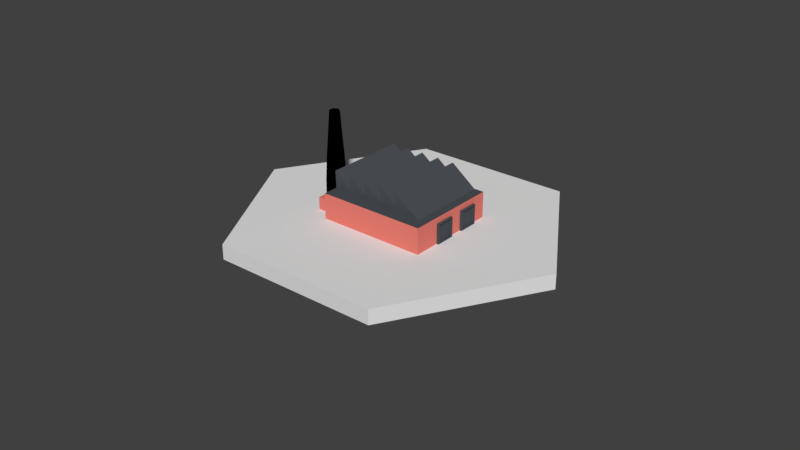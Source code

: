 # Source: factory0.blend  (saved by Blender 2.79.0; exported with 4.5.12 LTS)
import bpy
from mathutils import Matrix  # noqa: F401  (used for matrix-valued properties, if any)

bpy.ops.wm.read_factory_settings(use_empty=True)
scene = bpy.context.scene
scene.name = 'Scene'

# ---- collections
col_collection_1 = bpy.data.collections.new('Collection 1'); scene.collection.children.link(col_collection_1)

# ---- materials (node trees are filled in below, after node groups)
mat_material_093 = bpy.data.materials.new('Material.093')
mat_material_093.alpha_threshold = 0.0
mat_material_093.use_transparent_shadow = False
mat_material_093.diffuse_color = (0.07387, 0.08106, 0.09084, 1.0)
mat_material_093.specular_color = (0.07387, 0.08106, 0.09084)
mat_material_093.roughness = 0.5
mat_material_092 = bpy.data.materials.new('Material.092')
mat_material_092.alpha_threshold = 0.0
mat_material_092.use_transparent_shadow = False
mat_material_092.diffuse_color = (0.0, 0.0, 0.0, 1.0)
mat_material_092.specular_color = (0.0, 0.0, 0.0)
mat_material_092.roughness = 0.5
mat_material_094 = bpy.data.materials.new('Material.094')
mat_material_094.alpha_threshold = 0.0
mat_material_094.use_transparent_shadow = False
mat_material_094.diffuse_color = (0.1169, 0.04898, 0.8, 1.0)
mat_material_094.specular_color = (0.1169, 0.04898, 0.8)
mat_material_094.roughness = 0.5
mat_material_095 = bpy.data.materials.new('Material.095')
mat_material_095.alpha_threshold = 0.0
mat_material_095.use_transparent_shadow = False
mat_material_095.diffuse_color = (0.8, 0.2057, 0.1663, 1.0)
mat_material_095.specular_color = (0.8, 0.2057, 0.1663)
mat_material_095.roughness = 0.5

# ---- material node trees

# ---- world
world_world = bpy.data.worlds.new('World'); scene.world = world_world
world_world.color = (0.05088, 0.05088, 0.05088)
world_world.use_sun_shadow = False
world_world.sun_shadow_jitter_overblur = 0.0
world_world.cycles.sampling_method = 'MANUAL'

# ---- meshes
me_cube_003 = bpy.data.meshes.new('Cube.003')
me_cube_003.from_pydata([(-1.015, -1.015, -1.015), (-1.015, -1.015, 1.015), (-1.015, 1.015, -1.015), (-1.015, 1.015, 1.015), (0.917, 1.015, -1.015), (1.015, 0.917, -0.917), (1.015, 0.917, 0.917), (0.917, 1.015, 1.015), (1.015, -0.917, -0.917), (0.917, -1.015, -1.015), (0.917, -1.015, 1.015), (1.015, -0.917, 0.917), (1.015, 0.917, -0.917), (0.917, 1.015, -1.015), (1.015, 0.917, 0.917), (0.917, 1.015, 1.015), (1.015, -0.917, -0.917), (0.917, -1.015, -1.015), (0.917, -1.015, 1.015), (1.015, -0.917, 0.917), (-0.6045, 0.917, 0.917), (-0.6045, 0.917, -0.917), (-0.6045, -0.917, -0.917), (-0.6045, -0.917, 0.917)], [], [(0, 1, 3, 2), (6, 5, 4, 7), (9, 10, 1, 0), (15, 3, 1, 10), (8, 12, 21, 22), (2, 3, 15, 13), (11, 14, 6, 19), (8, 11, 19, 16), (12, 8, 16, 5), (10, 9, 17, 18), (2, 13, 9, 0), (17, 4, 5, 16), (7, 18, 19, 6), (18, 17, 16, 19), (15, 10, 18, 7), (9, 13, 4, 17), (13, 15, 7, 4), (14, 12, 5, 6), (21, 20, 23, 22), (11, 8, 22, 23), (14, 11, 23, 20), (12, 14, 20, 21)])
me_cube_003.polygons.foreach_set('use_smooth', [True] * 22)
_k = set([(0, 1), (0, 2), (0, 9), (1, 3), (1, 10), (2, 3), (2, 13), (3, 15), (4, 5), (4, 7), (4, 17), (5, 6), (5, 16), (6, 7), (6, 19), (7, 18), (8, 11), (8, 22), (9, 10), (9, 13), (11, 14), (11, 23), (12, 14), (12, 21), (13, 15), (14, 20), (16, 17), (16, 19), (17, 18), (18, 19), (20, 21), (20, 23), (21, 22), (22, 23)])
me_cube_003.attributes.new('sharp_edge', 'BOOLEAN', 'EDGE').data.foreach_set('value', [ (min(e.vertices), max(e.vertices)) in _k for e in me_cube_003.edges])
_uv = me_cube_003.uv_layers.new(name='UVMap')
_uv.uv.foreach_set('vector', [0.375, 0.0, 0.625, 0.0, 0.625, 0.25, 0.375, 0.25, 0.6129, 0.5121, 0.3871, 0.5121, 0.375, 0.4879, 0.625, 0.4879, 0.375, 0.7621, 0.625, 0.7621, 0.625, 1.0, 0.375, 1.0, 0.6371, 0.5, 0.875, 0.5, 0.875, 0.75, 0.6371, 0.75, 0.3871, 0.7379, 0.3871, 0.5121, 0.3871, 0.5121, 0.3871, 0.7379, 0.375, 0.25, 0.625, 0.25, 0.625, 0.4879, 0.375, 0.4879, 0.6129, 0.7379, 0.6129, 0.5121, 0.6129, 0.5121, 0.6129, 0.7379, 0.3871, 0.7379, 0.6129, 0.7379, 0.6129, 0.7379, 0.3871, 0.7379, 0.3871, 0.5121, 0.3871, 0.7379, 0.3871, 0.7379, 0.3871, 0.5121, 0.625, 0.7621, 0.375, 0.7621, 0.375, 0.7621, 0.625, 0.7621, 0.125, 0.5, 0.3629, 0.5, 0.3629, 0.75, 0.125, 0.75, 0.3629, 0.75, 0.3629, 0.5, 0.3871, 0.5121, 0.3871, 0.7379, 0.6371, 0.5, 0.6371, 0.75, 0.6129, 0.7379, 0.6129, 0.5121, 0.625, 0.7621, 0.375, 0.7621, 0.3871, 0.7379, 0.6129, 0.7379, 0.6371, 0.5, 0.6371, 0.75, 0.6371, 0.75, 0.6371, 0.5, 0.3629, 0.75, 0.3629, 0.5, 0.3629, 0.5, 0.3629, 0.75, 0.375, 0.4879, 0.625, 0.4879, 0.625, 0.4879, 0.375, 0.4879, 0.6129, 0.5121, 0.3871, 0.5121, 0.3871, 0.5121, 0.6129, 0.5121, 0.3871, 0.5121, 0.6129, 0.5121, 0.6129, 0.7379, 0.3871, 0.7379, 0.6129, 0.7379, 0.3871, 0.7379, 0.3871, 0.7379, 0.6129, 0.7379, 0.6129, 0.5121, 0.6129, 0.7379, 0.6129, 0.7379, 0.6129, 0.5121, 0.3871, 0.5121, 0.6129, 0.5121, 0.6129, 0.5121, 0.3871, 0.5121])
me_cube_003.materials.append(mat_material_093)
me_cube_003.use_remesh_preserve_volume = False
me_cube_003.use_remesh_preserve_attributes = False
me_cube_003.use_mirror_vertex_groups = False
me_cube_003.update()
me_cube_003.normals_split_custom_set([tuple(v) for v in zip(*[iter([-1.0, 0.0, 0.0, -1.0, 0.0, 0.0, -1.0, 0.0, 0.0, -1.0, 0.0, 0.0, 0.7071, 0.7071, 0.0, 0.7071, 0.7071, 0.0, 0.7071, 0.7071, 0.0, 0.7071, 0.7071, 0.0, 0.0, -1.0, 0.0, 0.0, -1.0, 0.0, 0.0, -1.0, 0.0, 0.0, -1.0, 0.0, 0.0, 0.0, 0.0, 0.0, 0.0, 1.0, 0.0, 0.0, 1.0, 0.0, 0.0, 0.0, 0.0, 0.0, 0.0, 0.0, 0.0, 0.0, 0.0, 0.0, 1.0, 0.0, 0.0, 1.0, 0.0, 1.0, 0.0, 0.0, 1.0, 0.0, 0.0, 1.0, 0.0, 0.0, 1.0, 0.0, 0.0, 0.0, 0.0, 0.0, 0.0, 0.0, 0.0, 0.0, 0.0, 0.0, 0.0, 0.0, 0.0, 0.0, 0.0, 0.0, 0.0, 0.0, 0.0, 0.0, 0.0, 0.0, 0.0, 0.0, 0.0, 0.0, 0.0, 0.0, 0.0, 0.0, 0.0, 0.0, 0.0, 0.0, 0.0, 0.0, 0.0, 0.0, 0.0, 0.0, 0.0, 0.0, 0.0, 0.0, 0.0, 0.0, 0.0, 0.0, 0.0, 0.0, -1.0, 0.0, 0.0, -1.0, 0.0, 0.0, -1.0, 0.0, 0.0, -1.0, 0.7071, 0.0, -0.7071, 0.7071, 0.0, -0.7071, 0.7071, 0.0, -0.7071, 0.7071, 0.0, -0.7071, 0.7071, 0.0, 0.7071, 0.7071, 0.0, 0.7071, 0.7071, 0.0, 0.7071, 0.7071, 0.0, 0.7071, 0.7071, -0.7071, 0.0, 0.7071, -0.7071, 0.0, 0.7071, -0.7071, 0.0, 0.7071, -0.7071, 0.0, 0.0, 0.0, 0.0, 0.0, 0.0, 0.0, 0.0, 0.0, 0.0, 0.0, 0.0, 0.0, 0.0, 0.0, 0.0, 0.0, 0.0, 0.0, 0.0, 0.0, 0.0, 0.0, 0.0, 0.0, 0.0, 0.0, 0.0, 0.0, 0.0, 0.0, 0.0, 0.0, 0.0, 0.0, 0.0, 0.0, 0.0, 0.0, 0.0, 0.0, 0.0, 0.0, 0.0, 0.0, 0.0, 0.0, 0.0, 0.0, 1.0, 0.0, 0.0, 1.0, 0.0, 0.0, 1.0, 0.0, 0.0, 1.0, 0.0, 0.0, 0.0, 1.0, 0.0, 0.0, 1.0, 0.0, 0.0, 1.0, 0.0, 0.0, 1.0, 0.0, 0.0, 0.0, -1.0, 0.0, 0.0, -1.0, 0.0, 0.0, -1.0, 0.0, 0.0, -1.0, 0.0, -1.0, 0.0, 0.0, -1.0, 0.0, 0.0, -1.0, 0.0, 0.0, -1.0, 0.0])] * 3)])
me_cube_002 = bpy.data.meshes.new('Cube.002')
me_cube_002.from_pydata([(-1.015, -1.015, -1.015), (-1.015, -1.015, 1.015), (-1.015, 1.015, -1.015), (-1.015, 1.015, 1.015), (0.917, 1.015, -1.015), (1.015, 0.917, -0.917), (1.015, 0.917, 0.917), (0.917, 1.015, 1.015), (1.015, -0.917, -0.917), (0.917, -1.015, -1.015), (0.917, -1.015, 1.015), (1.015, -0.917, 0.917), (1.015, 0.917, -0.917), (0.917, 1.015, -1.015), (1.015, 0.917, 0.917), (0.917, 1.015, 1.015), (1.015, -0.917, -0.917), (0.917, -1.015, -1.015), (0.917, -1.015, 1.015), (1.015, -0.917, 0.917), (-0.6045, 0.917, 0.917), (-0.6045, 0.917, -0.917), (-0.6045, -0.917, -0.917), (-0.6045, -0.917, 0.917)], [], [(0, 1, 3, 2), (6, 5, 4, 7), (9, 10, 1, 0), (15, 3, 1, 10), (14, 11, 23, 20), (2, 3, 15, 13), (13, 15, 7, 4), (9, 13, 4, 17), (15, 10, 18, 7), (11, 14, 6, 19), (2, 13, 9, 0), (17, 4, 5, 16), (7, 18, 19, 6), (18, 17, 16, 19), (14, 12, 5, 6), (10, 9, 17, 18), (12, 8, 16, 5), (8, 11, 19, 16), (21, 20, 23, 22), (12, 14, 20, 21), (8, 12, 21, 22), (11, 8, 22, 23)])
me_cube_002.polygons.foreach_set('use_smooth', [True] * 22)
_k = set([(0, 1), (0, 2), (0, 9), (1, 3), (1, 10), (2, 3), (2, 13), (3, 15), (4, 5), (4, 7), (4, 17), (5, 6), (5, 16), (6, 7), (6, 19), (7, 18), (8, 11), (8, 22), (9, 10), (9, 13), (11, 14), (11, 23), (12, 14), (12, 21), (13, 15), (14, 20), (16, 17), (16, 19), (17, 18), (18, 19), (20, 21), (20, 23), (21, 22), (22, 23)])
me_cube_002.attributes.new('sharp_edge', 'BOOLEAN', 'EDGE').data.foreach_set('value', [ (min(e.vertices), max(e.vertices)) in _k for e in me_cube_002.edges])
_uv = me_cube_002.uv_layers.new(name='UVMap')
_uv.uv.foreach_set('vector', [0.375, 0.0, 0.625, 0.0, 0.625, 0.25, 0.375, 0.25, 0.6129, 0.5121, 0.3871, 0.5121, 0.375, 0.4879, 0.625, 0.4879, 0.375, 0.7621, 0.625, 0.7621, 0.625, 1.0, 0.375, 1.0, 0.6371, 0.5, 0.875, 0.5, 0.875, 0.75, 0.6371, 0.75, 0.6129, 0.5121, 0.6129, 0.7379, 0.6129, 0.7379, 0.6129, 0.5121, 0.375, 0.25, 0.625, 0.25, 0.625, 0.4879, 0.375, 0.4879, 0.375, 0.4879, 0.625, 0.4879, 0.625, 0.4879, 0.375, 0.4879, 0.3629, 0.75, 0.3629, 0.5, 0.3629, 0.5, 0.3629, 0.75, 0.6371, 0.5, 0.6371, 0.75, 0.6371, 0.75, 0.6371, 0.5, 0.6129, 0.7379, 0.6129, 0.5121, 0.6129, 0.5121, 0.6129, 0.7379, 0.125, 0.5, 0.3629, 0.5, 0.3629, 0.75, 0.125, 0.75, 0.3629, 0.75, 0.3629, 0.5, 0.3871, 0.5121, 0.3871, 0.7379, 0.6371, 0.5, 0.6371, 0.75, 0.6129, 0.7379, 0.6129, 0.5121, 0.625, 0.7621, 0.375, 0.7621, 0.3871, 0.7379, 0.6129, 0.7379, 0.6129, 0.5121, 0.3871, 0.5121, 0.3871, 0.5121, 0.6129, 0.5121, 0.625, 0.7621, 0.375, 0.7621, 0.375, 0.7621, 0.625, 0.7621, 0.3871, 0.5121, 0.3871, 0.7379, 0.3871, 0.7379, 0.3871, 0.5121, 0.3871, 0.7379, 0.6129, 0.7379, 0.6129, 0.7379, 0.3871, 0.7379, 0.3871, 0.5121, 0.6129, 0.5121, 0.6129, 0.7379, 0.3871, 0.7379, 0.3871, 0.5121, 0.6129, 0.5121, 0.6129, 0.5121, 0.3871, 0.5121, 0.3871, 0.7379, 0.3871, 0.5121, 0.3871, 0.5121, 0.3871, 0.7379, 0.6129, 0.7379, 0.3871, 0.7379, 0.3871, 0.7379, 0.6129, 0.7379])
me_cube_002.materials.append(mat_material_093)
me_cube_002.use_remesh_preserve_volume = False
me_cube_002.use_remesh_preserve_attributes = False
me_cube_002.use_mirror_vertex_groups = False
me_cube_002.update()
me_cube_002.normals_split_custom_set([tuple(v) for v in zip(*[iter([-1.0, 0.0, 0.0, -1.0, 0.0, 0.0, -1.0, 0.0, 0.0, -1.0, 0.0, 0.0, 0.7071, 0.7071, 0.0, 0.7071, 0.7071, 0.0, 0.7071, 0.7071, 0.0, 0.7071, 0.7071, 0.0, 0.0, -1.0, 0.0, 0.0, -1.0, 0.0, 0.0, -1.0, 0.0, 0.0, -1.0, 0.0, 0.0, 0.0, 0.0, 0.0, 0.0, 1.0, 0.0, 0.0, 1.0, 0.0, 0.0, 0.0, 0.0, 0.0, -1.0, 0.0, 0.0, -1.0, 0.0, 0.0, -1.0, 0.0, 0.0, -1.0, 0.0, 1.0, 0.0, 0.0, 1.0, 0.0, 0.0, 1.0, 0.0, 0.0, 1.0, 0.0, 0.0, 0.0, 0.0, 0.0, 0.0, 0.0, 0.0, 0.0, 0.0, 0.0, 0.0, 0.0, 0.0, 0.0, 0.0, 0.0, 0.0, 0.0, 0.0, 0.0, 0.0, 0.0, 0.0, 0.0, 0.0, 0.0, 0.0, 0.0, 0.0, 0.0, 0.0, 0.0, 0.0, 0.0, 0.0, 0.0, 0.0, 0.0, 0.0, 0.0, 0.0, 0.0, 0.0, 0.0, 0.0, 0.0, 0.0, 0.0, 0.0, 0.0, -1.0, 0.0, 0.0, -1.0, 0.0, 0.0, -1.0, 0.0, 0.0, -1.0, 0.7071, 0.0, -0.7071, 0.7071, 0.0, -0.7071, 0.7071, 0.0, -0.7071, 0.7071, 0.0, -0.7071, 0.7071, 0.0, 0.7071, 0.7071, 0.0, 0.7071, 0.7071, 0.0, 0.7071, 0.7071, 0.0, 0.7071, 0.7071, -0.7071, 0.0, 0.7071, -0.7071, 0.0, 0.7071, -0.7071, 0.0, 0.7071, -0.7071, 0.0, 0.0, 0.0, 0.0, 0.0, 0.0, 0.0, 0.0, 0.0, 0.0, 0.0, 0.0, 0.0, 0.0, 0.0, 0.0, 0.0, 0.0, 0.0, 0.0, 0.0, 0.0, 0.0, 0.0, 0.0, 0.0, 0.0, 0.0, 0.0, 0.0, 0.0, 0.0, 0.0, 0.0, 0.0, 0.0, 0.0, 0.0, 0.0, 0.0, 0.0, 0.0, 0.0, 0.0, 0.0, 0.0, 0.0, 0.0, 0.0, 1.0, 0.0, 0.0, 1.0, 0.0, 0.0, 1.0, 0.0, 0.0, 1.0, 0.0, 0.0, 0.0, -1.0, 0.0, 0.0, -1.0, 0.0, 0.0, -1.0, 0.0, 0.0, -1.0, 0.0, 0.0, 0.0, 0.0, 0.0, 0.0, 0.0, 0.0, 0.0, 1.0, 0.0, 0.0, 1.0, 0.0, 1.0, 0.0, 0.0, 1.0, 0.0, 0.0, 1.0, 0.0, 0.0, 1.0, 0.0])] * 3)])
me_cylinder_046 = bpy.data.meshes.new('Cylinder.046')
me_cylinder_046.from_pydata([(0.0, 1.0, -1.0), (0.0, 1.0, 1.0), (0.7493, -0.5, -0.8833), (0.8038, -0.3922, -1.0), (0.7493, -0.5, 0.8833), (0.8038, -0.3922, 1.0), (-0.7493, -0.5, -0.8833), (-0.8038, -0.3922, -1.0), (-0.8038, -0.3922, 1.0), (-0.7493, -0.5, 0.8833)], [], [(2, 4, 9, 6), (5, 1, 8), (7, 8, 1, 0), (0, 1, 5, 3), (4, 2, 3, 5), (2, 6, 7, 3), (9, 4, 5, 8), (8, 7, 6, 9), (0, 3, 7)])
me_cylinder_046.polygons.foreach_set('use_smooth', [True] * 9)
_k = set([(0, 1), (0, 3), (0, 7), (1, 5), (1, 8), (2, 3), (2, 4), (2, 6), (3, 5), (3, 7), (4, 5), (4, 9), (5, 8), (6, 7), (6, 9), (7, 8), (8, 9)])
me_cylinder_046.attributes.new('sharp_edge', 'BOOLEAN', 'EDGE').data.foreach_set('value', [ (min(e.vertices), max(e.vertices)) in _k for e in me_cylinder_046.edges])
_uv = me_cylinder_046.uv_layers.new(name='UVMap')
_uv.uv.foreach_set('vector', [0.6442, 0.5292, 0.6442, 0.9708, 0.3558, 0.9708, 0.3558, 0.5292, 0.4429, 0.1559, 0.25, 0.49, 0.05709, 0.1559, 0.3094, 0.5, 0.3094, 1.0, -5.96e-08, 1.0, -5.96e-08, 0.5, 1.0, 0.5, 1.0, 1.0, 0.6906, 1.0, 0.6906, 0.5, 0.6442, 0.9708, 0.6442, 0.5292, 0.6906, 0.5, 0.6906, 1.0, 0.6442, 0.5292, 0.3558, 0.5292, 0.3453, 0.5, 0.6547, 0.5, 0.3558, 0.9708, 0.6442, 0.9708, 0.6547, 1.0, 0.3453, 1.0, 0.3094, 1.0, 0.3094, 0.5, 0.3558, 0.5292, 0.3558, 0.9708, 0.75, 0.49, 0.9429, 0.1559, 0.5571, 0.1559])
me_cylinder_046.materials.append(mat_material_093)
me_cylinder_046.use_remesh_preserve_volume = False
me_cylinder_046.use_remesh_preserve_attributes = False
me_cylinder_046.use_mirror_vertex_groups = False
me_cylinder_046.update()
me_cylinder_046.normals_split_custom_set([tuple(v) for v in zip(*[iter([-9.943e-08, -1.0, 0.0, -9.943e-08, -1.0, 0.0, -9.943e-08, -1.0, 0.0, -9.943e-08, -1.0, 0.0, -1.065e-07, 0.0, 1.0, -1.065e-07, 0.0, 1.0, -1.065e-07, 0.0, 1.0, -0.866, 0.5, 0.0, -0.866, 0.5, 0.0, -0.866, 0.5, 0.0, -0.866, 0.5, 0.0, 0.866, 0.5, 0.0, 0.866, 0.5, 0.0, 0.866, 0.5, 0.0, 0.866, 0.5, 0.0, 0.8924, -0.4512, 0.0, 0.8924, -0.4512, 0.0, 0.8924, -0.4512, 0.0, 0.8924, -0.4512, 0.0, -6.04e-08, -0.7347, -0.6784, -6.04e-08, -0.7347, -0.6784, -6.04e-08, -0.7347, -0.6784, -6.04e-08, -0.7347, -0.6784, -6.04e-08, -0.7347, 0.6784, -6.04e-08, -0.7347, 0.6784, -6.04e-08, -0.7347, 0.6784, -6.04e-08, -0.7347, 0.6784, -0.8924, -0.4512, 0.0, -0.8924, -0.4512, 0.0, -0.8924, -0.4512, 0.0, -0.8924, -0.4512, 0.0, -7.989e-08, 0.0, -1.0, -7.989e-08, 0.0, -1.0, -7.989e-08, 0.0, -1.0])] * 3)])
me_cylinder_048 = bpy.data.meshes.new('Cylinder.048')
me_cylinder_048.from_pydata([(0.0, 1.0, -1.0), (0.0, 1.0, 1.0), (0.7493, -0.5, -0.8833), (0.8038, -0.3922, -1.0), (0.7493, -0.5, 0.8833), (0.8038, -0.3922, 1.0), (-0.7493, -0.5, -0.8833), (-0.8038, -0.3922, -1.0), (-0.8038, -0.3922, 1.0), (-0.7493, -0.5, 0.8833)], [], [(2, 4, 9, 6), (5, 1, 8), (7, 8, 1, 0), (0, 1, 5, 3), (4, 2, 3, 5), (2, 6, 7, 3), (9, 4, 5, 8), (8, 7, 6, 9), (0, 3, 7)])
me_cylinder_048.polygons.foreach_set('use_smooth', [True] * 9)
_k = set([(0, 1), (0, 3), (0, 7), (1, 5), (1, 8), (2, 3), (2, 4), (2, 6), (3, 5), (3, 7), (4, 5), (4, 9), (5, 8), (6, 7), (6, 9), (7, 8), (8, 9)])
me_cylinder_048.attributes.new('sharp_edge', 'BOOLEAN', 'EDGE').data.foreach_set('value', [ (min(e.vertices), max(e.vertices)) in _k for e in me_cylinder_048.edges])
_uv = me_cylinder_048.uv_layers.new(name='UVMap')
_uv.uv.foreach_set('vector', [0.6442, 0.5292, 0.6442, 0.9708, 0.3558, 0.9708, 0.3558, 0.5292, 0.4429, 0.1559, 0.25, 0.49, 0.05709, 0.1559, 0.3094, 0.5, 0.3094, 1.0, -5.96e-08, 1.0, -5.96e-08, 0.5, 1.0, 0.5, 1.0, 1.0, 0.6906, 1.0, 0.6906, 0.5, 0.6442, 0.9708, 0.6442, 0.5292, 0.6906, 0.5, 0.6906, 1.0, 0.6442, 0.5292, 0.3558, 0.5292, 0.3453, 0.5, 0.6547, 0.5, 0.3558, 0.9708, 0.6442, 0.9708, 0.6547, 1.0, 0.3453, 1.0, 0.3094, 1.0, 0.3094, 0.5, 0.3558, 0.5292, 0.3558, 0.9708, 0.75, 0.49, 0.9429, 0.1559, 0.5571, 0.1559])
me_cylinder_048.materials.append(mat_material_093)
me_cylinder_048.use_remesh_preserve_volume = False
me_cylinder_048.use_remesh_preserve_attributes = False
me_cylinder_048.use_mirror_vertex_groups = False
me_cylinder_048.update()
me_cylinder_048.normals_split_custom_set([tuple(v) for v in zip(*[iter([-9.943e-08, -1.0, 0.0, -9.943e-08, -1.0, 0.0, -9.943e-08, -1.0, 0.0, -9.943e-08, -1.0, 0.0, -1.065e-07, 0.0, 1.0, -1.065e-07, 0.0, 1.0, -1.065e-07, 0.0, 1.0, -0.866, 0.5, 0.0, -0.866, 0.5, 0.0, -0.866, 0.5, 0.0, -0.866, 0.5, 0.0, 0.866, 0.5, 0.0, 0.866, 0.5, 0.0, 0.866, 0.5, 0.0, 0.866, 0.5, 0.0, 0.8924, -0.4512, 0.0, 0.8924, -0.4512, 0.0, 0.8924, -0.4512, 0.0, 0.8924, -0.4512, 0.0, -6.04e-08, -0.7347, -0.6784, -6.04e-08, -0.7347, -0.6784, -6.04e-08, -0.7347, -0.6784, -6.04e-08, -0.7347, -0.6784, -6.04e-08, -0.7347, 0.6784, -6.04e-08, -0.7347, 0.6784, -6.04e-08, -0.7347, 0.6784, -6.04e-08, -0.7347, 0.6784, -0.8924, -0.4512, 0.0, -0.8924, -0.4512, 0.0, -0.8924, -0.4512, 0.0, -0.8924, -0.4512, 0.0, -7.989e-08, 0.0, -1.0, -7.989e-08, 0.0, -1.0, -7.989e-08, 0.0, -1.0])] * 3)])
me_cylinder_051 = bpy.data.meshes.new('Cylinder.051')
me_cylinder_051.from_pydata([(0.0, 1.0, -1.0), (0.0, 1.0, 1.0), (0.7493, -0.5, -0.8833), (0.8038, -0.3922, -1.0), (0.7493, -0.5, 0.8833), (0.8038, -0.3922, 1.0), (-0.7493, -0.5, -0.8833), (-0.8038, -0.3922, -1.0), (-0.8038, -0.3922, 1.0), (-0.7493, -0.5, 0.8833)], [], [(2, 4, 9, 6), (5, 1, 8), (7, 8, 1, 0), (0, 1, 5, 3), (4, 2, 3, 5), (2, 6, 7, 3), (9, 4, 5, 8), (8, 7, 6, 9), (0, 3, 7)])
me_cylinder_051.polygons.foreach_set('use_smooth', [True] * 9)
_k = set([(0, 1), (0, 3), (0, 7), (1, 5), (1, 8), (2, 3), (2, 4), (2, 6), (3, 5), (3, 7), (4, 5), (4, 9), (5, 8), (6, 7), (6, 9), (7, 8), (8, 9)])
me_cylinder_051.attributes.new('sharp_edge', 'BOOLEAN', 'EDGE').data.foreach_set('value', [ (min(e.vertices), max(e.vertices)) in _k for e in me_cylinder_051.edges])
_uv = me_cylinder_051.uv_layers.new(name='UVMap')
_uv.uv.foreach_set('vector', [0.6442, 0.5292, 0.6442, 0.9708, 0.3558, 0.9708, 0.3558, 0.5292, 0.4429, 0.1559, 0.25, 0.49, 0.05709, 0.1559, 0.3094, 0.5, 0.3094, 1.0, -5.96e-08, 1.0, -5.96e-08, 0.5, 1.0, 0.5, 1.0, 1.0, 0.6906, 1.0, 0.6906, 0.5, 0.6442, 0.9708, 0.6442, 0.5292, 0.6906, 0.5, 0.6906, 1.0, 0.6442, 0.5292, 0.3558, 0.5292, 0.3453, 0.5, 0.6547, 0.5, 0.3558, 0.9708, 0.6442, 0.9708, 0.6547, 1.0, 0.3453, 1.0, 0.3094, 1.0, 0.3094, 0.5, 0.3558, 0.5292, 0.3558, 0.9708, 0.75, 0.49, 0.9429, 0.1559, 0.5571, 0.1559])
me_cylinder_051.materials.append(mat_material_093)
me_cylinder_051.use_remesh_preserve_volume = False
me_cylinder_051.use_remesh_preserve_attributes = False
me_cylinder_051.use_mirror_vertex_groups = False
me_cylinder_051.update()
me_cylinder_051.normals_split_custom_set([tuple(v) for v in zip(*[iter([-9.943e-08, -1.0, 0.0, -9.943e-08, -1.0, 0.0, -9.943e-08, -1.0, 0.0, -9.943e-08, -1.0, 0.0, -1.065e-07, 0.0, 1.0, -1.065e-07, 0.0, 1.0, -1.065e-07, 0.0, 1.0, -0.866, 0.5, 0.0, -0.866, 0.5, 0.0, -0.866, 0.5, 0.0, -0.866, 0.5, 0.0, 0.866, 0.5, 0.0, 0.866, 0.5, 0.0, 0.866, 0.5, 0.0, 0.866, 0.5, 0.0, 0.8924, -0.4512, 0.0, 0.8924, -0.4512, 0.0, 0.8924, -0.4512, 0.0, 0.8924, -0.4512, 0.0, -6.04e-08, -0.7347, -0.6784, -6.04e-08, -0.7347, -0.6784, -6.04e-08, -0.7347, -0.6784, -6.04e-08, -0.7347, -0.6784, -6.04e-08, -0.7347, 0.6784, -6.04e-08, -0.7347, 0.6784, -6.04e-08, -0.7347, 0.6784, -6.04e-08, -0.7347, 0.6784, -0.8924, -0.4512, 0.0, -0.8924, -0.4512, 0.0, -0.8924, -0.4512, 0.0, -0.8924, -0.4512, 0.0, -7.989e-08, 0.0, -1.0, -7.989e-08, 0.0, -1.0, -7.989e-08, 0.0, -1.0])] * 3)])
me_cylinder_047 = bpy.data.meshes.new('Cylinder.047')
me_cylinder_047.from_pydata([(0.0, 1.0, -1.0), (0.0, 1.0, 1.0), (0.7493, -0.5, -0.8833), (0.8038, -0.3922, -1.0), (0.7493, -0.5, 0.8833), (0.8038, -0.3922, 1.0), (-0.7493, -0.5, -0.8833), (-0.8038, -0.3922, -1.0), (-0.8038, -0.3922, 1.0), (-0.7493, -0.5, 0.8833)], [], [(2, 4, 9, 6), (5, 1, 8), (7, 8, 1, 0), (0, 1, 5, 3), (4, 2, 3, 5), (2, 6, 7, 3), (9, 4, 5, 8), (8, 7, 6, 9), (0, 3, 7)])
me_cylinder_047.polygons.foreach_set('use_smooth', [True] * 9)
_k = set([(0, 1), (0, 3), (0, 7), (1, 5), (1, 8), (2, 3), (2, 4), (2, 6), (3, 5), (3, 7), (4, 5), (4, 9), (5, 8), (6, 7), (6, 9), (7, 8), (8, 9)])
me_cylinder_047.attributes.new('sharp_edge', 'BOOLEAN', 'EDGE').data.foreach_set('value', [ (min(e.vertices), max(e.vertices)) in _k for e in me_cylinder_047.edges])
_uv = me_cylinder_047.uv_layers.new(name='UVMap')
_uv.uv.foreach_set('vector', [0.6442, 0.5292, 0.6442, 0.9708, 0.3558, 0.9708, 0.3558, 0.5292, 0.4429, 0.1559, 0.25, 0.49, 0.05709, 0.1559, 0.3094, 0.5, 0.3094, 1.0, -5.96e-08, 1.0, -5.96e-08, 0.5, 1.0, 0.5, 1.0, 1.0, 0.6906, 1.0, 0.6906, 0.5, 0.6442, 0.9708, 0.6442, 0.5292, 0.6906, 0.5, 0.6906, 1.0, 0.6442, 0.5292, 0.3558, 0.5292, 0.3453, 0.5, 0.6547, 0.5, 0.3558, 0.9708, 0.6442, 0.9708, 0.6547, 1.0, 0.3453, 1.0, 0.3094, 1.0, 0.3094, 0.5, 0.3558, 0.5292, 0.3558, 0.9708, 0.75, 0.49, 0.9429, 0.1559, 0.5571, 0.1559])
me_cylinder_047.materials.append(mat_material_093)
me_cylinder_047.use_remesh_preserve_volume = False
me_cylinder_047.use_remesh_preserve_attributes = False
me_cylinder_047.use_mirror_vertex_groups = False
me_cylinder_047.update()
me_cylinder_047.normals_split_custom_set([tuple(v) for v in zip(*[iter([-9.943e-08, -1.0, 0.0, -9.943e-08, -1.0, 0.0, -9.943e-08, -1.0, 0.0, -9.943e-08, -1.0, 0.0, -1.065e-07, 0.0, 1.0, -1.065e-07, 0.0, 1.0, -1.065e-07, 0.0, 1.0, -0.866, 0.5, 0.0, -0.866, 0.5, 0.0, -0.866, 0.5, 0.0, -0.866, 0.5, 0.0, 0.866, 0.5, 0.0, 0.866, 0.5, 0.0, 0.866, 0.5, 0.0, 0.866, 0.5, 0.0, 0.8924, -0.4512, 0.0, 0.8924, -0.4512, 0.0, 0.8924, -0.4512, 0.0, 0.8924, -0.4512, 0.0, -6.04e-08, -0.7347, -0.6784, -6.04e-08, -0.7347, -0.6784, -6.04e-08, -0.7347, -0.6784, -6.04e-08, -0.7347, -0.6784, -6.04e-08, -0.7347, 0.6784, -6.04e-08, -0.7347, 0.6784, -6.04e-08, -0.7347, 0.6784, -6.04e-08, -0.7347, 0.6784, -0.8924, -0.4512, 0.0, -0.8924, -0.4512, 0.0, -0.8924, -0.4512, 0.0, -0.8924, -0.4512, 0.0, -7.989e-08, 0.0, -1.0, -7.989e-08, 0.0, -1.0, -7.989e-08, 0.0, -1.0])] * 3)])
me_cylinder_049 = bpy.data.meshes.new('Cylinder.049')
me_cylinder_049.from_pydata([(0.0, 1.0, -1.0), (0.0, 1.0, 1.0), (0.7493, -0.5, -0.8833), (0.8038, -0.3922, -1.0), (0.7493, -0.5, 0.8833), (0.8038, -0.3922, 1.0), (-0.7493, -0.5, -0.8833), (-0.8038, -0.3922, -1.0), (-0.8038, -0.3922, 1.0), (-0.7493, -0.5, 0.8833)], [], [(2, 4, 9, 6), (5, 1, 8), (7, 8, 1, 0), (0, 1, 5, 3), (4, 2, 3, 5), (2, 6, 7, 3), (9, 4, 5, 8), (8, 7, 6, 9), (0, 3, 7)])
me_cylinder_049.polygons.foreach_set('use_smooth', [True] * 9)
_k = set([(0, 1), (0, 3), (0, 7), (1, 5), (1, 8), (2, 3), (2, 4), (2, 6), (3, 5), (3, 7), (4, 5), (4, 9), (5, 8), (6, 7), (6, 9), (7, 8), (8, 9)])
me_cylinder_049.attributes.new('sharp_edge', 'BOOLEAN', 'EDGE').data.foreach_set('value', [ (min(e.vertices), max(e.vertices)) in _k for e in me_cylinder_049.edges])
_uv = me_cylinder_049.uv_layers.new(name='UVMap')
_uv.uv.foreach_set('vector', [0.6442, 0.5292, 0.6442, 0.9708, 0.3558, 0.9708, 0.3558, 0.5292, 0.4429, 0.1559, 0.25, 0.49, 0.05709, 0.1559, 0.3094, 0.5, 0.3094, 1.0, -5.96e-08, 1.0, -5.96e-08, 0.5, 1.0, 0.5, 1.0, 1.0, 0.6906, 1.0, 0.6906, 0.5, 0.6442, 0.9708, 0.6442, 0.5292, 0.6906, 0.5, 0.6906, 1.0, 0.6442, 0.5292, 0.3558, 0.5292, 0.3453, 0.5, 0.6547, 0.5, 0.3558, 0.9708, 0.6442, 0.9708, 0.6547, 1.0, 0.3453, 1.0, 0.3094, 1.0, 0.3094, 0.5, 0.3558, 0.5292, 0.3558, 0.9708, 0.75, 0.49, 0.9429, 0.1559, 0.5571, 0.1559])
me_cylinder_049.materials.append(mat_material_093)
me_cylinder_049.use_remesh_preserve_volume = False
me_cylinder_049.use_remesh_preserve_attributes = False
me_cylinder_049.use_mirror_vertex_groups = False
me_cylinder_049.update()
me_cylinder_049.normals_split_custom_set([tuple(v) for v in zip(*[iter([-9.943e-08, -1.0, 0.0, -9.943e-08, -1.0, 0.0, -9.943e-08, -1.0, 0.0, -9.943e-08, -1.0, 0.0, -1.065e-07, 0.0, 1.0, -1.065e-07, 0.0, 1.0, -1.065e-07, 0.0, 1.0, -0.866, 0.5, 0.0, -0.866, 0.5, 0.0, -0.866, 0.5, 0.0, -0.866, 0.5, 0.0, 0.866, 0.5, 0.0, 0.866, 0.5, 0.0, 0.866, 0.5, 0.0, 0.866, 0.5, 0.0, 0.8924, -0.4512, 0.0, 0.8924, -0.4512, 0.0, 0.8924, -0.4512, 0.0, 0.8924, -0.4512, 0.0, -6.04e-08, -0.7347, -0.6784, -6.04e-08, -0.7347, -0.6784, -6.04e-08, -0.7347, -0.6784, -6.04e-08, -0.7347, -0.6784, -6.04e-08, -0.7347, 0.6784, -6.04e-08, -0.7347, 0.6784, -6.04e-08, -0.7347, 0.6784, -6.04e-08, -0.7347, 0.6784, -0.8924, -0.4512, 0.0, -0.8924, -0.4512, 0.0, -0.8924, -0.4512, 0.0, -0.8924, -0.4512, 0.0, -7.989e-08, 0.0, -1.0, -7.989e-08, 0.0, -1.0, -7.989e-08, 0.0, -1.0])] * 3)])
me_cylinder_050 = bpy.data.meshes.new('Cylinder.050')
me_cylinder_050.from_pydata([(0.0, 1.0, -1.0), (0.0, 1.0, 1.0), (0.866, 0.5, -1.0), (0.866, 0.5, 1.0), (0.866, -0.5, -1.0), (0.866, -0.5, 1.0), (-8.742e-08, -1.0, -1.0), (-8.742e-08, -1.0, 1.0), (-0.866, -0.5, -1.0), (-0.866, -0.5, 1.0), (-0.866, 0.5, -1.0), (-0.866, 0.5, 1.0), (0.7504, 0.4332, 3.665), (1.06e-07, 0.8665, 3.665), (0.7504, -0.4332, 3.665), (3.021e-08, -0.8665, 3.665), (-0.7504, -0.4332, 3.665), (-0.7504, 0.4332, 3.665), (0.5973, 0.3449, 5.83), (4.976e-07, 0.6897, 5.83), (0.5973, -0.3449, 5.83), (4.373e-07, -0.6897, 5.83), (-0.5973, -0.3449, 5.83), (-0.5973, 0.3449, 5.83), (0.3753, 0.2167, 8.205), (4.923e-07, 0.4334, 8.205), (0.3753, -0.2167, 8.205), (4.543e-07, -0.4334, 8.205), (-0.3753, -0.2167, 8.205), (-0.3753, 0.2167, 8.205), (0.4459, 0.2574, 8.205), (4.923e-07, 0.5148, 8.205), (0.4459, -0.2574, 8.205), (4.473e-07, -0.5148, 8.205), (-0.4459, -0.2574, 8.205), (-0.4459, 0.2574, 8.205), (0.3753, 0.2167, 5.729), (1.702e-06, 0.4334, 5.729), (0.3753, -0.2167, 5.729), (1.664e-06, -0.4334, 5.729), (-0.3753, -0.2167, 5.729), (-0.3753, 0.2167, 5.729)], [], [(0, 1, 3, 2), (2, 3, 5, 4), (4, 5, 7, 6), (6, 7, 9, 8), (7, 5, 14, 15), (8, 9, 11, 10), (10, 11, 1, 0), (0, 2, 4, 6, 8, 10), (16, 15, 21, 22), (1, 11, 17, 13), (9, 7, 15, 16), (5, 3, 12, 14), (11, 9, 16, 17), (3, 1, 13, 12), (21, 20, 32, 33), (14, 12, 18, 20), (17, 16, 22, 23), (15, 14, 20, 21), (12, 13, 19, 18), (13, 17, 23, 19), (24, 25, 37, 36), (18, 19, 31, 30), (19, 23, 35, 31), (22, 21, 33, 34), (20, 18, 30, 32), (23, 22, 34, 35), (25, 24, 30, 31), (24, 26, 32, 30), (26, 27, 33, 32), (27, 28, 34, 33), (28, 29, 35, 34), (29, 25, 31, 35), (36, 37, 41, 40, 39, 38), (25, 29, 41, 37), (28, 27, 39, 40), (26, 24, 36, 38), (29, 28, 40, 41), (27, 26, 38, 39)])
me_cylinder_050.polygons.foreach_set('use_smooth', [True] * 38)
_k = set([(0, 1), (0, 2), (0, 10), (1, 3), (1, 11), (1, 13), (2, 3), (2, 4), (3, 5), (3, 12), (4, 5), (4, 6), (5, 7), (5, 14), (6, 7), (6, 8), (7, 9), (7, 15), (8, 9), (8, 10), (9, 11), (9, 16), (10, 11), (11, 17), (12, 13), (12, 14), (12, 18), (13, 17), (13, 19), (14, 15), (14, 20), (15, 16), (15, 21), (16, 17), (16, 22), (17, 23), (18, 30), (19, 31), (20, 32), (21, 33), (22, 34), (23, 35), (24, 25), (24, 26), (24, 36), (25, 29), (25, 37), (26, 27), (26, 38), (27, 28), (27, 39), (28, 29), (28, 40), (29, 41), (30, 31), (30, 32), (31, 35), (32, 33), (33, 34), (34, 35), (36, 37), (36, 38), (37, 41), (38, 39), (39, 40), (40, 41)])
me_cylinder_050.attributes.new('sharp_edge', 'BOOLEAN', 'EDGE').data.foreach_set('value', [ (min(e.vertices), max(e.vertices)) in _k for e in me_cylinder_050.edges])
_uv = me_cylinder_050.uv_layers.new(name='UVMap')
_uv.uv.foreach_set('vector', [1.0, 0.5, 1.0, 1.0, 0.8333, 1.0, 0.8333, 0.5, 0.8333, 0.5, 0.8333, 1.0, 0.6667, 1.0, 0.6667, 0.5, 0.6667, 0.5, 0.6667, 1.0, 0.5, 1.0, 0.5, 0.5, 0.5, 0.5, 0.5, 1.0, 0.3333, 1.0, 0.3333, 0.5, 0.5, 1.0, 0.6667, 1.0, 0.6667, 1.0, 0.5, 1.0, 0.3333, 0.5, 0.3333, 1.0, 0.1667, 1.0, 0.1667, 0.5, 0.1667, 0.5, 0.1667, 1.0, -8.941e-08, 1.0, -8.941e-08, 0.5, 0.75, 0.49, 0.9578, 0.37, 0.9578, 0.13, 0.75, 0.01, 0.5422, 0.13, 0.5422, 0.37, 0.3333, 1.0, 0.5, 1.0, 0.5, 1.0, 0.3333, 1.0, -8.941e-08, 1.0, 0.1667, 1.0, 0.1667, 1.0, -8.941e-08, 1.0, 0.3333, 1.0, 0.5, 1.0, 0.5, 1.0, 0.3333, 1.0, 0.6667, 1.0, 0.8333, 1.0, 0.8333, 1.0, 0.6667, 1.0, 0.1667, 1.0, 0.3333, 1.0, 0.3333, 1.0, 0.1667, 1.0, 0.8333, 1.0, 1.0, 1.0, 1.0, 1.0, 0.8333, 1.0, 0.5, 1.0, 0.6667, 1.0, 0.6667, 1.0, 0.5, 1.0, 0.6667, 1.0, 0.8333, 1.0, 0.8333, 1.0, 0.6667, 1.0, 0.1667, 1.0, 0.3333, 1.0, 0.3333, 1.0, 0.1667, 1.0, 0.5, 1.0, 0.6667, 1.0, 0.6667, 1.0, 0.5, 1.0, 0.8333, 1.0, 1.0, 1.0, 1.0, 1.0, 0.8333, 1.0, -8.941e-08, 1.0, 0.1667, 1.0, 0.1667, 1.0, -8.941e-08, 1.0, 0.425, 0.351, 0.25, 0.452, 0.25, 0.452, 0.425, 0.351, 0.8333, 1.0, 1.0, 1.0, 1.0, 1.0, 0.8333, 1.0, -8.941e-08, 1.0, 0.1667, 1.0, 0.1667, 1.0, -8.941e-08, 1.0, 0.3333, 1.0, 0.5, 1.0, 0.5, 1.0, 0.3333, 1.0, 0.6667, 1.0, 0.8333, 1.0, 0.8333, 1.0, 0.6667, 1.0, 0.1667, 1.0, 0.3333, 1.0, 0.3333, 1.0, 0.1667, 1.0, 0.25, 0.452, 0.425, 0.351, 0.4578, 0.37, 0.25, 0.49, 0.425, 0.351, 0.425, 0.149, 0.4578, 0.13, 0.4578, 0.37, 0.425, 0.149, 0.25, 0.04796, 0.25, 0.01, 0.4578, 0.13, 0.25, 0.04796, 0.07503, 0.149, 0.04215, 0.13, 0.25, 0.01, 0.07503, 0.149, 0.07503, 0.351, 0.04215, 0.37, 0.04215, 0.13, 0.07503, 0.351, 0.25, 0.452, 0.25, 0.49, 0.04215, 0.37, 0.425, 0.351, 0.25, 0.452, 0.07503, 0.351, 0.07503, 0.149, 0.25, 0.04796, 0.425, 0.149, 0.25, 0.452, 0.07503, 0.351, 0.07503, 0.351, 0.25, 0.452, 0.07503, 0.149, 0.25, 0.04796, 0.25, 0.04796, 0.07503, 0.149, 0.425, 0.149, 0.425, 0.351, 0.425, 0.351, 0.425, 0.149, 0.07503, 0.351, 0.07503, 0.149, 0.07503, 0.149, 0.07503, 0.351, 0.25, 0.04796, 0.425, 0.149, 0.425, 0.149, 0.25, 0.04796])
me_cylinder_050.materials.append(mat_material_092)
me_cylinder_050.use_remesh_preserve_volume = False
me_cylinder_050.use_remesh_preserve_attributes = False
me_cylinder_050.use_mirror_vertex_groups = False
me_cylinder_050.update()
me_cylinder_050.normals_split_custom_set([tuple(v) for v in zip(*[iter([0.5, 0.866, 0.0, 0.5, 0.866, 0.0, 0.5, 0.866, 0.0, 0.5, 0.866, 0.0, 1.0, -5.96e-08, 0.0, 1.0, -5.96e-08, 0.0, 1.0, -5.96e-08, 0.0, 1.0, -5.96e-08, 0.0, 0.5, -0.866, 0.0, 0.5, -0.866, 0.0, 0.5, -0.866, 0.0, 0.5, -0.866, 0.0, -0.5, -0.866, 0.0, -0.5, -0.866, 0.0, -0.5, -0.866, 0.0, -0.5, -0.866, 0.0, 0.4995, -0.8652, 0.04335, 0.4995, -0.8652, 0.04335, 0.4995, -0.8652, 0.04335, 0.4995, -0.8652, 0.04335, -1.0, 0.0, 0.0, -1.0, 0.0, 0.0, -1.0, 0.0, 0.0, -1.0, 0.0, 0.0, -0.5, 0.866, 0.0, -0.5, 0.866, 0.0, -0.5, 0.866, 0.0, -0.5, 0.866, 0.0, 6.883e-08, 0.0, -1.0, 6.883e-08, 0.0, -1.0, 6.883e-08, 0.0, -1.0, 6.883e-08, 0.0, -1.0, 6.883e-08, 0.0, -1.0, 6.883e-08, 0.0, -1.0, -0.4988, -0.8639, 0.07051, -0.4988, -0.8639, 0.07051, -0.4989, -0.8641, 0.06717, -0.4989, -0.8641, 0.06717, -0.4995, 0.8652, 0.04335, -0.4995, 0.8652, 0.04335, -0.4995, 0.8652, 0.04335, -0.4995, 0.8652, 0.04335, -0.4995, -0.8652, 0.04335, -0.4995, -0.8652, 0.04335, -0.4995, -0.8652, 0.04335, -0.4995, -0.8652, 0.04335, 0.9991, 0.0, 0.04335, 0.9991, 0.0, 0.04335, 0.9991, 0.0, 0.04335, 0.9991, 0.0, 0.04335, -0.9991, 0.0, 0.04335, -0.9991, 0.0, 0.04335, -0.9991, 0.0, 0.04335, -0.9991, 0.0, 0.04335, 0.4995, 0.8652, 0.04335, 0.4995, 0.8652, 0.04335, 0.4995, 0.8652, 0.04335, 0.4995, 0.8652, 0.04335, 0.4989, -0.8641, 0.06717, 0.4989, -0.8641, 0.06717, 0.499, -0.8643, 0.06367, 0.499, -0.8643, 0.06367, 0.9975, -7.059e-08, 0.07051, 0.9975, -7.059e-08, 0.07051, 0.9977, -7.674e-08, 0.06717, 0.9977, -7.674e-08, 0.06717, -0.9975, 0.0, 0.07051, -0.9975, 0.0, 0.07051, -0.9977, 0.0, 0.06717, -0.9977, 0.0, 0.06717, 0.4988, -0.8639, 0.07051, 0.4988, -0.8639, 0.07051, 0.4989, -0.8641, 0.06717, 0.4989, -0.8641, 0.06717, 0.4988, 0.8639, 0.07051, 0.4988, 0.8639, 0.07051, 0.4989, 0.8641, 0.06717, 0.4989, 0.8641, 0.06717, -0.4988, 0.8639, 0.07051, -0.4988, 0.8639, 0.07051, -0.4989, 0.8641, 0.06717, -0.4989, 0.8641, 0.06717, -0.5, -0.866, -2.43e-07, -0.5, -0.866, -2.43e-07, -0.5, -0.866, -2.43e-07, -0.5, -0.866, -2.43e-07, 0.4989, 0.8641, 0.06717, 0.4989, 0.8641, 0.06717, 0.499, 0.8643, 0.06367, 0.499, 0.8643, 0.06367, -0.4989, 0.8641, 0.06717, -0.4989, 0.8641, 0.06717, -0.499, 0.8643, 0.06367, -0.499, 0.8643, 0.06367, -0.4989, -0.8641, 0.06717, -0.4989, -0.8641, 0.06717, -0.499, -0.8643, 0.06367, -0.499, -0.8643, 0.06367, 0.9977, -7.674e-08, 0.06717, 0.9977, -7.674e-08, 0.06717, 0.998, -8.319e-08, 0.06367, 0.998, -8.319e-08, 0.06367, -0.9977, 0.0, 0.06717, -0.9977, 0.0, 0.06717, -0.998, 0.0, 0.06367, -0.998, 0.0, 0.06367, -3.565e-06, 0.0, 1.0, -3.565e-06, 0.0, 1.0, -3.565e-06, 0.0, 1.0, -3.565e-06, 0.0, 1.0, -3.565e-06, 0.0, 1.0, 3.565e-06, 0.0, 1.0, 3.565e-06, 0.0, 1.0, -3.565e-06, 0.0, 1.0, 3.565e-06, 0.0, 1.0, 3.565e-06, 0.0, 1.0, 3.565e-06, 0.0, 1.0, 3.565e-06, 0.0, 1.0, 3.565e-06, 0.0, 1.0, 0.0, 0.0, 1.0, 0.0, 0.0, 1.0, 3.565e-06, 0.0, 1.0, 0.0, 0.0, 1.0, 0.0, 0.0, 1.0, 0.0, 0.0, 1.0, 0.0, 0.0, 1.0, 0.0, 0.0, 1.0, -3.565e-06, 0.0, 1.0, -3.565e-06, 0.0, 1.0, 0.0, 0.0, 1.0, -7.328e-07, 0.0, 1.0, -7.328e-07, 0.0, 1.0, -7.328e-07, 0.0, 1.0, -7.328e-07, 0.0, 1.0, -7.328e-07, 0.0, 1.0, -7.328e-07, 0.0, 1.0, 0.5, -0.866, 2.5e-07, 0.5, -0.866, 2.5e-07, 0.5, -0.866, 2.5e-07, 0.5, -0.866, 2.5e-07, 0.5, 0.866, 2.361e-07, 0.5, 0.866, 2.361e-07, 0.5, 0.866, 2.361e-07, 0.5, 0.866, 2.361e-07, -1.0, 1.111e-07, -4.936e-07, -1.0, 1.111e-07, -4.936e-07, -1.0, 1.111e-07, -4.936e-07, -1.0, 1.111e-07, -4.936e-07, 1.0, 0.0, 4.936e-07, 1.0, 0.0, 4.936e-07, 1.0, 0.0, 4.936e-07, 1.0, 0.0, 4.936e-07, -0.5, 0.866, -2.361e-07, -0.5, 0.866, -2.361e-07, -0.5, 0.866, -2.361e-07, -0.5, 0.866, -2.361e-07])] * 3)])
me_cube = bpy.data.meshes.new('Cube')
me_cube.from_pydata([(1.0, 0.5476, 0.3322), (1.0, 0.5476, -1.0), (1.0, -1.0, 0.3322), (1.0, -1.0, -1.0), (-1.0, 0.5476, 0.3322), (-1.0, 0.5476, -1.0), (-1.0, -1.0, 0.3322), (-1.0, -1.0, -1.0), (1.0, 0.5476, -0.3339), (1.0, -1.0, -0.3339), (1.0, -0.2262, 0.3322), (1.0, -0.2262, -1.0), (1.0, -0.2262, -0.3339), (1.328, 0.5476, -0.3339), (1.328, 0.5476, -1.0), (1.328, -1.0, -0.3339), (1.328, -1.0, -1.0), (1.328, -0.2262, -1.0), (1.328, -0.2262, -0.3339), (0.0, 0.5476, -1.0), (1.0, 0.5476, -0.667), (-1.0, 0.5476, -0.3339), (0.0, 0.5476, 0.3322), (1.0, 0.5476, -0.0008842), (-0.5, 0.5476, -1.0), (1.0, 0.5476, -0.8335), (-1.0, 0.5476, -0.667), (0.5, 0.5476, 0.3322), (1.0, 0.5476, -0.1674), (0.5, 0.5476, -1.0), (1.0, 0.5476, -0.5004), (-1.0, 0.5476, -0.0008842), (-0.5, 0.5476, 0.3322), (1.0, 0.5476, 0.1656), (-1.0, -1.0, -0.3339), (1.0, -1.0, -0.667), (0.0, -1.0, 0.3322), (0.0, -1.0, -1.0), (1.0, -1.0, -0.0008842), (-1.0, -1.0, -0.0008843), (1.0, -1.0, -0.8335), (-0.5, -1.0, 0.3322), (0.5, -1.0, -1.0), (1.0, -1.0, -0.1674), (-1.0, -1.0, -0.667), (1.0, -1.0, -0.5004), (0.5, -1.0, 0.3322), (-0.5, -1.0, -1.0), (1.0, -1.0, 0.1656), (-1.0, -1.0, 0.1656), (1.0, -1.0, -0.9167), (-0.75, -1.0, 0.3322), (0.75, -1.0, -1.0), (1.0, -1.0, -0.2507), (-1.0, -1.0, -0.5004), (1.0, -1.0, -0.5837), (0.25, -1.0, 0.3322), (-0.25, -1.0, -1.0), (1.0, -1.0, 0.08238), (-1.0, -1.0, -0.1674), (1.0, -1.0, -0.7502), (-0.25, -1.0, 0.3322), (0.25, -1.0, -1.0), (1.0, -1.0, -0.08414), (-1.0, -1.0, -0.8335), (1.0, -1.0, -0.4172), (0.75, -1.0, 0.3322), (-0.75, -1.0, -1.0), (1.0, -1.0, 0.2489), (-0.5, 0.7445, -1.0), (-1.0, 0.7445, -1.0), (1.0, 0.7445, -0.8335), (1.0, 0.7445, -1.0), (-1.0, 0.7445, -0.667), (0.5, 0.7445, 0.3322), (1.0, 0.7445, 0.3322), (1.0, 0.7445, -0.1674), (1.0, 0.7445, -0.3339), (0.5, 0.7445, -1.0), (3.667e-10, 0.7445, -1.0), (1.0, 0.7445, -0.5004), (1.0, 0.7445, -0.667), (-1.0, 0.7445, -0.0008842), (-1.0, 0.7445, -0.3339), (-0.5, 0.7445, 0.3322), (3.667e-10, 0.7445, 0.3322), (1.0, 0.7445, 0.1656), (1.0, 0.7445, -0.0008842), (-1.0, 0.7445, 0.3322)], [], [(0, 27, 22, 32, 4, 6, 51, 41, 61, 36, 56, 46, 66, 2, 10), (3, 50, 40, 60, 35, 55, 45, 65, 9, 53, 43, 63, 38, 58, 48, 68, 2, 66, 46, 56, 36, 61, 41, 51, 6, 49, 39, 59, 34, 54, 44, 64, 7, 67, 47, 57, 37, 62, 42, 52), (7, 64, 44, 54, 34, 59, 39, 49, 6, 4, 31, 21, 26, 5), (5, 24, 19, 29, 1, 11, 3, 52, 42, 62, 37, 57, 47, 67, 7), (12, 10, 2, 68, 48, 58, 38, 63, 43, 53, 9), (25, 1, 72, 71), (9, 65, 45, 55, 35, 60, 40, 50, 3, 16, 15), (8, 12, 18, 13), (8, 28, 23, 33, 0, 10, 12), (17, 18, 15, 16), (14, 13, 18, 17), (3, 11, 17, 16), (1, 25, 20, 30, 8, 13, 14), (11, 1, 14, 17), (12, 9, 15, 18), (70, 73, 83, 82, 88, 84, 85, 74, 75, 86, 87, 76, 77, 80, 81, 71, 72, 78, 79, 69), (26, 21, 83, 73), (29, 19, 79, 78), (27, 0, 75, 74), (22, 27, 74, 85), (30, 20, 81, 80), (23, 28, 76, 87), (21, 31, 82, 83), (28, 8, 77, 76), (1, 29, 78, 72), (5, 26, 73, 70), (32, 22, 85, 84), (8, 30, 80, 77), (33, 23, 87, 86), (31, 4, 88, 82), (19, 24, 69, 79), (4, 32, 84, 88), (24, 5, 70, 69), (20, 25, 71, 81), (0, 33, 86, 75)])
me_cube.polygons.foreach_set('use_smooth', [True] * 35)
me_cube.polygons.foreach_set('material_index', [0, 2, 2, 0, 2, 2, 2, 2, 2, 2, 2, 0, 2, 0, 2, 2, 2, 0, 0, 0, 2, 2, 2, 2, 0, 2, 0, 2, 2, 2, 0, 0, 0, 2, 2])
_k = set([(0, 10), (0, 75), (1, 14), (1, 25), (1, 72), (2, 10), (2, 66), (2, 68), (3, 16), (3, 52), (4, 6), (4, 88), (5, 7), (5, 70), (6, 49), (6, 51), (7, 64), (7, 67), (8, 12), (8, 13), (8, 30), (9, 12), (9, 15), (9, 53), (13, 14), (13, 18), (14, 17), (15, 16), (15, 18), (16, 17), (20, 25), (20, 30), (34, 54), (34, 59), (36, 56), (36, 61), (37, 57), (37, 62), (38, 58), (38, 63), (39, 49), (39, 59), (41, 51), (41, 61), (42, 52), (42, 62), (43, 53), (43, 63), (44, 54), (44, 64), (46, 56), (46, 66), (47, 57), (47, 67), (48, 58), (48, 68), (69, 70), (69, 79), (70, 73), (71, 72), (71, 81), (72, 78), (73, 83), (74, 75), (74, 85), (75, 86), (76, 77), (76, 87), (77, 80), (78, 79), (80, 81), (82, 83), (82, 88), (84, 85), (84, 88), (86, 87)])
me_cube.attributes.new('sharp_edge', 'BOOLEAN', 'EDGE').data.foreach_set('value', [ (min(e.vertices), max(e.vertices)) in _k for e in me_cube.edges])
_uv = me_cube.uv_layers.new(name='UVMap')
_uv.uv.foreach_set('vector', [0.625, 0.5, 0.6875, 0.5, 0.75, 0.5, 0.8125, 0.5, 0.875, 0.5, 0.875, 0.75, 0.8438, 0.75, 0.8125, 0.75, 0.7812, 0.75, 0.75, 0.75, 0.7188, 0.75, 0.6875, 0.75, 0.6562, 0.75, 0.625, 0.75, 0.625, 0.625, 0.375, 0.75, 0.3906, 0.75, 0.4062, 0.75, 0.4219, 0.75, 0.4375, 0.75, 0.4531, 0.75, 0.4688, 0.75, 0.4844, 0.75, 0.5, 0.75, 0.5156, 0.75, 0.5312, 0.75, 0.5469, 0.75, 0.5625, 0.75, 0.5781, 0.75, 0.5938, 0.75, 0.6094, 0.75, 0.625, 0.75, 0.625, 0.7812, 0.625, 0.8125, 0.625, 0.8438, 0.625, 0.875, 0.625, 0.9062, 0.625, 0.9375, 0.625, 0.9688, 0.625, 1.0, 0.5938, 1.0, 0.5625, 1.0, 0.5312, 1.0, 0.5, 1.0, 0.4688, 1.0, 0.4375, 1.0, 0.4062, 1.0, 0.375, 1.0, 0.375, 0.9688, 0.375, 0.9375, 0.375, 0.9062, 0.375, 0.875, 0.375, 0.8438, 0.375, 0.8125, 0.375, 0.7812, 0.375, 0.0, 0.4062, 0.0, 0.4375, 0.0, 0.4688, 0.0, 0.5, 0.0, 0.5312, 0.0, 0.5625, 0.0, 0.5938, 0.0, 0.625, 0.0, 0.625, 0.25, 0.5625, 0.25, 0.5, 0.25, 0.4375, 0.25, 0.375, 0.25, 0.125, 0.5, 0.1875, 0.5, 0.25, 0.5, 0.3125, 0.5, 0.375, 0.5, 0.375, 0.625, 0.375, 0.75, 0.3438, 0.75, 0.3125, 0.75, 0.2812, 0.75, 0.25, 0.75, 0.2188, 0.75, 0.1875, 0.75, 0.1562, 0.75, 0.125, 0.75, 0.5, 0.625, 0.625, 0.625, 0.625, 0.75, 0.6094, 0.75, 0.5938, 0.75, 0.5781, 0.75, 0.5625, 0.75, 0.5469, 0.75, 0.5312, 0.75, 0.5156, 0.75, 0.5, 0.75, 0.4062, 0.5, 0.375, 0.5, 0.375, 0.5, 0.4062, 0.5, 0.5, 0.75, 0.4844, 0.75, 0.4688, 0.75, 0.4531, 0.75, 0.4375, 0.75, 0.4219, 0.75, 0.4062, 0.75, 0.3906, 0.75, 0.375, 0.75, 0.375, 0.75, 0.5, 0.75, 0.5, 0.5, 0.5, 0.625, 0.5, 0.625, 0.5, 0.5, 0.5, 0.5, 0.5312, 0.5, 0.5625, 0.5, 0.5938, 0.5, 0.625, 0.5, 0.625, 0.625, 0.5, 0.625, 0.375, 0.625, 0.5, 0.625, 0.5, 0.75, 0.375, 0.75, 0.375, 0.5, 0.5, 0.5, 0.5, 0.625, 0.375, 0.625, 0.375, 0.75, 0.375, 0.625, 0.375, 0.625, 0.375, 0.75, 0.375, 0.5, 0.4062, 0.5, 0.4375, 0.5, 0.4688, 0.5, 0.5, 0.5, 0.5, 0.5, 0.375, 0.5, 0.375, 0.625, 0.375, 0.5, 0.375, 0.5, 0.375, 0.625, 0.5, 0.625, 0.5, 0.75, 0.5, 0.75, 0.5, 0.625, 0.375, 0.25, 0.4375, 0.25, 0.5, 0.25, 0.5625, 0.25, 0.625, 0.25, 0.625, 0.3125, 0.625, 0.375, 0.625, 0.4375, 0.625, 0.5, 0.5938, 0.5, 0.5625, 0.5, 0.5312, 0.5, 0.5, 0.5, 0.4688, 0.5, 0.4375, 0.5, 0.4062, 0.5, 0.375, 0.5, 0.375, 0.4375, 0.375, 0.375, 0.375, 0.3125, 0.4375, 0.25, 0.5, 0.25, 0.5, 0.25, 0.4375, 0.25, 0.3125, 0.5, 0.25, 0.5, 0.25, 0.5, 0.3125, 0.5, 0.6875, 0.5, 0.625, 0.5, 0.625, 0.5, 0.6875, 0.5, 0.75, 0.5, 0.6875, 0.5, 0.6875, 0.5, 0.75, 0.5, 0.4688, 0.5, 0.4375, 0.5, 0.4375, 0.5, 0.4688, 0.5, 0.5625, 0.5, 0.5312, 0.5, 0.5312, 0.5, 0.5625, 0.5, 0.5, 0.25, 0.5625, 0.25, 0.5625, 0.25, 0.5, 0.25, 0.5312, 0.5, 0.5, 0.5, 0.5, 0.5, 0.5312, 0.5, 0.375, 0.5, 0.3125, 0.5, 0.3125, 0.5, 0.375, 0.5, 0.375, 0.25, 0.4375, 0.25, 0.4375, 0.25, 0.375, 0.25, 0.8125, 0.5, 0.75, 0.5, 0.75, 0.5, 0.8125, 0.5, 0.5, 0.5, 0.4688, 0.5, 0.4688, 0.5, 0.5, 0.5, 0.5938, 0.5, 0.5625, 0.5, 0.5625, 0.5, 0.5938, 0.5, 0.5625, 0.25, 0.625, 0.25, 0.625, 0.25, 0.5625, 0.25, 0.25, 0.5, 0.1875, 0.5, 0.1875, 0.5, 0.25, 0.5, 0.875, 0.5, 0.8125, 0.5, 0.8125, 0.5, 0.875, 0.5, 0.1875, 0.5, 0.125, 0.5, 0.125, 0.5, 0.1875, 0.5, 0.4375, 0.5, 0.4062, 0.5, 0.4062, 0.5, 0.4375, 0.5, 0.625, 0.5, 0.5938, 0.5, 0.5938, 0.5, 0.625, 0.5])
me_cube.materials.append(mat_material_093)
me_cube.materials.append(mat_material_094)
me_cube.materials.append(mat_material_095)
me_cube.use_remesh_preserve_volume = False
me_cube.use_remesh_preserve_attributes = False
me_cube.use_mirror_vertex_groups = False
me_cube.update()
me_cube.normals_split_custom_set([tuple(v) for v in zip(*[iter([0.0, -7.568e-08, 1.0, 0.0, -7.568e-08, 1.0, 0.0, -7.568e-08, 1.0, 0.0, -7.568e-08, 1.0, 0.0, -7.568e-08, 1.0, 0.0, 0.0, 1.0, 0.0, 0.0, 1.0, 0.0, 0.0, 1.0, 0.0, 0.0, 1.0, 0.0, 0.0, 1.0, 0.0, 0.0, 1.0, 0.0, 0.0, 1.0, 0.0, 0.0, 1.0, 0.0, 0.0, 1.0, 0.0, 0.0, 1.0, 3.972e-08, -1.0, 1.129e-07, 3.972e-08, -1.0, 1.129e-07, 3.972e-08, -1.0, 1.129e-07, 3.972e-08, -1.0, 1.129e-07, 3.972e-08, -1.0, 1.129e-07, 3.972e-08, -1.0, 1.129e-07, 3.972e-08, -1.0, 1.129e-07, 3.972e-08, -1.0, 1.129e-07, 2.648e-08, -1.0, 1.051e-07, -2.667e-15, -1.0, 8.949e-08, -2.667e-15, -1.0, 8.949e-08, -2.667e-15, -1.0, 8.949e-08, -2.667e-15, -1.0, 8.949e-08, -2.667e-15, -1.0, 8.949e-08, -2.667e-15, -1.0, 8.949e-08, -2.667e-15, -1.0, 8.949e-08, -2.667e-15, -1.0, 8.949e-08, -2.667e-15, -1.0, 8.949e-08, -2.667e-15, -1.0, 8.949e-08, -2.667e-15, -1.0, 8.949e-08, -2.667e-15, -1.0, 8.949e-08, -2.667e-15, -1.0, 8.949e-08, -2.667e-15, -1.0, 8.949e-08, -2.667e-15, -1.0, 8.949e-08, -2.667e-15, -1.0, 8.949e-08, -2.667e-15, -1.0, 8.949e-08, -2.667e-15, -1.0, 8.949e-08, -2.667e-15, -1.0, 8.949e-08, -2.667e-15, -1.0, 8.949e-08, -2.667e-15, -1.0, 8.949e-08, -2.667e-15, -1.0, 8.949e-08, -2.667e-15, -1.0, 8.949e-08, -2.667e-15, -1.0, 8.949e-08, -2.667e-15, -1.0, 8.949e-08, -2.667e-15, -1.0, 8.949e-08, -2.667e-15, -1.0, 8.949e-08, -2.667e-15, -1.0, 8.949e-08, -2.667e-15, -1.0, 8.949e-08, -2.667e-15, -1.0, 8.949e-08, -2.667e-15, -1.0, 8.949e-08, -1.0, -2.891e-08, 8.949e-08, -1.0, -2.891e-08, 8.949e-08, -1.0, -2.891e-08, 8.949e-08, -1.0, -2.891e-08, 8.949e-08, -1.0, -2.891e-08, 8.949e-08, -1.0, -2.891e-08, 8.949e-08, -1.0, -2.891e-08, 8.949e-08, -1.0, -2.891e-08, 8.949e-08, -1.0, -2.891e-08, 8.949e-08, -1.0, -1.446e-08, 4.474e-08, -1.0, -1.446e-08, 8.949e-08, -1.0, -1.446e-08, 1.342e-07, -1.0, -1.446e-08, 8.949e-08, -1.0, -1.446e-08, 4.474e-08, 9.629e-09, 1.514e-07, -1.0, 9.629e-09, 1.514e-07, -1.0, 9.629e-09, 1.514e-07, -1.0, 9.629e-09, 1.514e-07, -1.0, 2.411e-07, 1.009e-07, -1.0, 3.616e-07, 0.0, -1.0, 3.616e-07, 0.0, -1.0, 1.926e-08, 0.0, -1.0, 1.926e-08, 0.0, -1.0, 1.926e-08, 0.0, -1.0, 1.926e-08, 0.0, -1.0, 1.926e-08, 0.0, -1.0, 1.926e-08, 0.0, -1.0, 1.926e-08, 0.0, -1.0, 1.926e-08, 0.0, -1.0, 1.0, 4.337e-08, 8.949e-08, 1.0, 4.337e-08, 8.949e-08, 1.0, 8.673e-08, 8.949e-08, 1.0, 8.673e-08, 8.949e-08, 1.0, 8.673e-08, 8.949e-08, 1.0, 8.673e-08, 8.949e-08, 1.0, 8.673e-08, 8.949e-08, 1.0, 8.673e-08, 8.949e-08, 1.0, 8.673e-08, 8.949e-08, 1.0, 8.673e-08, 8.949e-08, 1.0, 8.673e-08, 8.949e-08, 1.0, 0.0, 0.0, 1.0, 0.0, 0.0, 1.0, 0.0, 0.0, 1.0, 0.0, 0.0, 2.648e-08, -1.0, 1.051e-07, 3.972e-08, -1.0, 1.129e-07, 3.972e-08, -1.0, 1.129e-07, 3.972e-08, -1.0, 1.129e-07, 3.972e-08, -1.0, 1.129e-07, 3.972e-08, -1.0, 1.129e-07, 3.972e-08, -1.0, 1.129e-07, 3.972e-08, -1.0, 1.129e-07, 3.972e-08, -1.0, 1.129e-07, 7.944e-08, -1.0, 1.363e-07, 7.944e-08, -1.0, 1.363e-07, -7.04e-07, 0.0, 1.0, -7.627e-07, 0.0, 1.0, -7.627e-07, 0.0, 1.0, -7.04e-07, 0.0, 1.0, 1.0, 0.0, 2.685e-07, 1.0, 0.0, 1.342e-07, 1.0, 0.0, 4.474e-08, 1.0, 0.0, 4.474e-08, 1.0, 0.0, 4.474e-08, 1.0, 4.337e-08, 8.949e-08, 1.0, 4.337e-08, 8.949e-08, 1.0, 0.0, 1.79e-07, 1.0, 0.0, 1.79e-07, 1.0, 0.0, 1.79e-07, 1.0, 0.0, 1.79e-07, 1.0, 0.0, 1.79e-07, 1.0, 0.0, 1.79e-07, 1.0, 0.0, 1.79e-07, 1.0, 0.0, 1.79e-07, 3.616e-07, 0.0, -1.0, 3.616e-07, 0.0, -1.0, 7.04e-07, 0.0, -1.0, 7.04e-07, 0.0, -1.0, -6.81e-08, 1.0, 4.22e-08, -6.81e-08, 1.0, 4.22e-08, -6.81e-08, 1.0, 4.22e-08, -6.81e-08, 1.0, 4.22e-08, -6.81e-08, 1.0, 4.22e-08, -6.81e-08, 1.0, 4.22e-08, -6.81e-08, 1.0, 4.22e-08, 3.616e-07, 0.0, -1.0, 2.411e-07, 1.009e-07, -1.0, 7.04e-07, 0.0, -1.0, 7.04e-07, 0.0, -1.0, -7.627e-07, 0.0, 1.0, -8.214e-07, 0.0, 1.0, -8.214e-07, 0.0, 1.0, -7.627e-07, 0.0, 1.0, 1.863e-09, 1.0, 6.711e-08, 1.863e-09, 1.0, 6.711e-08, 1.863e-09, 1.0, 6.711e-08, 1.863e-09, 1.0, 6.711e-08, 1.863e-09, 1.0, 6.711e-08, 1.863e-09, 1.0, 6.711e-08, 1.863e-09, 1.0, 6.711e-08, 1.863e-09, 1.0, 6.711e-08, 1.863e-09, 1.0, 6.711e-08, 1.863e-09, 1.0, 6.711e-08, 1.863e-09, 1.0, 6.711e-08, 1.863e-09, 1.0, 6.711e-08, 1.863e-09, 1.0, 6.711e-08, 1.863e-09, 1.0, 6.711e-08, 1.863e-09, 1.0, 6.711e-08, 1.863e-09, 1.0, 6.711e-08, 1.863e-09, 1.0, 6.711e-08, 1.863e-09, 1.0, 6.711e-08, 1.863e-09, 1.0, 6.711e-08, 1.863e-09, 1.0, 6.711e-08, -1.0, -1.446e-08, 8.949e-08, -1.0, -1.446e-08, 1.342e-07, -1.0, 0.0, 1.79e-07, -1.0, 0.0, 8.949e-08, 9.629e-09, 1.514e-07, -1.0, 9.629e-09, 1.514e-07, -1.0, 0.0, 3.027e-07, -1.0, 0.0, 3.027e-07, -1.0, 0.0, -7.568e-08, 1.0, 0.0, -7.568e-08, 1.0, 0.0, -1.514e-07, 1.0, 0.0, -1.514e-07, 1.0, 0.0, -7.568e-08, 1.0, 0.0, -7.568e-08, 1.0, 0.0, -1.514e-07, 1.0, 0.0, -1.514e-07, 1.0, 1.0, 0.0, 1.79e-07, 1.0, 0.0, 0.0, 1.0, 0.0, 0.0, 1.0, 0.0, 1.79e-07, 1.0, 0.0, 4.474e-08, 1.0, 0.0, 1.342e-07, 1.0, 0.0, 1.79e-07, 1.0, 0.0, 0.0, -1.0, -1.446e-08, 1.342e-07, -1.0, -1.446e-08, 8.949e-08, -1.0, 0.0, 8.949e-08, -1.0, 0.0, 1.79e-07, 1.0, 0.0, 1.342e-07, 1.0, 0.0, 2.685e-07, 1.0, 0.0, 3.579e-07, 1.0, 0.0, 1.79e-07, 2.411e-07, 1.009e-07, -1.0, 9.629e-09, 1.514e-07, -1.0, 0.0, 3.027e-07, -1.0, 0.0, 3.027e-07, -1.0, -1.0, -1.446e-08, 4.474e-08, -1.0, -1.446e-08, 8.949e-08, -1.0, 0.0, 8.949e-08, -1.0, 0.0, 0.0, 0.0, -7.568e-08, 1.0, 0.0, -7.568e-08, 1.0, 0.0, -1.514e-07, 1.0, 0.0, -1.514e-07, 1.0, 1.0, 0.0, 2.685e-07, 1.0, 0.0, 1.79e-07, 1.0, 0.0, 1.79e-07, 1.0, 0.0, 3.579e-07, 1.0, 0.0, 4.474e-08, 1.0, 0.0, 4.474e-08, 1.0, 0.0, 0.0, 1.0, 0.0, 0.0, -1.0, -1.446e-08, 8.949e-08, -1.0, -1.446e-08, 4.474e-08, -1.0, 0.0, 0.0, -1.0, 0.0, 8.949e-08, 9.629e-09, 1.514e-07, -1.0, 9.629e-09, 1.514e-07, -1.0, 0.0, 3.027e-07, -1.0, 0.0, 3.027e-07, -1.0, 0.0, -7.568e-08, 1.0, 0.0, -7.568e-08, 1.0, 0.0, -1.514e-07, 1.0, 0.0, -1.514e-07, 1.0, 9.629e-09, 1.514e-07, -1.0, 9.629e-09, 1.514e-07, -1.0, 0.0, 3.027e-07, -1.0, 0.0, 3.027e-07, -1.0, 1.0, 0.0, 0.0, 1.0, 0.0, 0.0, 1.0, 0.0, 0.0, 1.0, 0.0, 0.0, 1.0, 0.0, 4.474e-08, 1.0, 0.0, 4.474e-08, 1.0, 0.0, 0.0, 1.0, 0.0, 0.0])] * 3)])
me_icosphere_116 = bpy.data.meshes.new('Icosphere.116')
me_icosphere_116.from_pydata([(-0.01195, 0.01379, 0.002016), (0.005494, 0.01561, 0.008443), (0.01779, 0.001977, 0.006601), (-0.01778, -0.00158, -0.006483), (-0.005841, -0.01577, -0.008618), (0.01229, -0.01403, -0.00196), (-0.00633, -0.01641, -0.007116), (-0.01827, -0.00222, -0.004982), (0.0118, -0.01467, -0.0004587), (0.0173, 0.001337, 0.008103), (0.005006, 0.01497, 0.009945), (-0.01244, 0.01315, 0.003518)], [], [(3, 0, 1, 2, 5, 4), (7, 6, 8, 9, 10, 11), (0, 3, 7, 11), (5, 2, 9, 8), (3, 4, 6, 7), (2, 1, 10, 9), (1, 0, 11, 10), (4, 5, 8, 6)])
me_icosphere_116.use_remesh_preserve_volume = False
me_icosphere_116.use_remesh_preserve_attributes = False
me_icosphere_116.use_mirror_vertex_groups = False
me_icosphere_116.update()

# ---- objects
ob_cube_002 = bpy.data.objects.new('Cube.002', me_cube_003)
ob_cube_001 = bpy.data.objects.new('Cube.001', me_cube_002)
ob_cylinder_005 = bpy.data.objects.new('Cylinder.005', me_cylinder_046)
ob_cylinder_004 = bpy.data.objects.new('Cylinder.004', me_cylinder_048)
ob_cylinder_003 = bpy.data.objects.new('Cylinder.003', me_cylinder_051)
ob_cylinder_002 = bpy.data.objects.new('Cylinder.002', me_cylinder_047)
ob_cylinder_001 = bpy.data.objects.new('Cylinder.001', me_cylinder_049)
ob_cylinder = bpy.data.objects.new('Cylinder', me_cylinder_050)
ob_cube = bpy.data.objects.new('Cube', me_cube)
ob_icosphere_106 = bpy.data.objects.new('Icosphere.106', me_icosphere_116)

# ---- transforms, parenting, visibility, modifiers, constraints
ob_cube_002.location = (0.03197, 0.01272, 0.01349)
ob_cube_002.rotation_euler = (-1.629e-07, 0.0, 0.0)
ob_cube_002.scale = (0.0007079, 0.005349, 0.005349)
ob_cube_002.color = (0.8, 0.8, 0.8, 1.0)
ob_cube_002.lineart.crease_threshold = 0.0
ob_cube_001.location = (0.03197, -0.005545, 0.01349)
ob_cube_001.rotation_euler = (-1.629e-07, 0.0, 0.0)
ob_cube_001.scale = (0.0007079, 0.005349, 0.005349)
ob_cube_001.color = (0.8, 0.8, 0.8, 1.0)
ob_cube_001.lineart.crease_threshold = 0.0
ob_cylinder_005.location = (0.01653, 0.003491, 0.02185)
ob_cylinder_005.rotation_euler = (1.571, 1.54, 1.558e-06)
ob_cylinder_005.scale = (0.0139, 0.009938, 0.02262)
ob_cylinder_005.color = (0.8, 0.8, 0.8, 1.0)
ob_cylinder_005.lineart.crease_threshold = 0.0
ob_cylinder_004.location = (0.007014, 0.003491, 0.02185)
ob_cylinder_004.rotation_euler = (1.571, 1.54, 1.558e-06)
ob_cylinder_004.scale = (0.0139, 0.009938, 0.02262)
ob_cylinder_004.color = (0.8, 0.8, 0.8, 1.0)
ob_cylinder_004.lineart.crease_threshold = 0.0
ob_cylinder_003.location = (-0.00307, 0.003491, 0.02185)
ob_cylinder_003.rotation_euler = (1.571, 1.54, 1.558e-06)
ob_cylinder_003.scale = (0.0139, 0.009938, 0.02262)
ob_cylinder_003.color = (0.8, 0.8, 0.8, 1.0)
ob_cylinder_003.lineart.crease_threshold = 0.0
ob_cylinder_002.location = (-0.01257, 0.003491, 0.02185)
ob_cylinder_002.rotation_euler = (1.571, 1.54, 1.558e-06)
ob_cylinder_002.scale = (0.0139, 0.009938, 0.02262)
ob_cylinder_002.color = (0.8, 0.8, 0.8, 1.0)
ob_cylinder_002.lineart.crease_threshold = 0.0
ob_cylinder_001.location = (-0.02203, 0.003491, 0.02185)
ob_cylinder_001.rotation_euler = (1.571, 1.54, 1.558e-06)
ob_cylinder_001.scale = (0.0139, 0.009938, 0.02262)
ob_cylinder_001.color = (0.8, 0.8, 0.8, 1.0)
ob_cylinder_001.lineart.crease_threshold = 0.0
ob_cylinder.location = (-0.03253, -0.01196, 0.0174)
ob_cylinder.rotation_euler = (-1.629e-07, 0.0, 0.0)
ob_cylinder.scale = (0.005349, 0.005349, 0.005349)
ob_cylinder.color = (0.8, 0.8, 0.8, 1.0)
ob_cylinder.lineart.crease_threshold = 0.0
ob_cube.location = (0.001665, -0.003225, 0.01863)
ob_cube.rotation_euler = (1.629e-07, 8.742e-08, 3.142)
ob_cube.scale = (0.02976, 0.02976, 0.01076)
ob_cube.color = (0.8, 0.8, 0.8, 1.0)
ob_cube.lineart.crease_threshold = 0.0
ob_icosphere_106.location = (0.0, 0.0, 0.0)
ob_icosphere_106.rotation_euler = (-0.4029, 0.2912, -0.2179)
ob_icosphere_106.scale = (4.8, 4.8, 4.8)
ob_icosphere_106.lineart.crease_threshold = 0.0

# ---- collection membership
col_collection_1.objects.link(ob_cube_002)
col_collection_1.objects.link(ob_cube_001)
col_collection_1.objects.link(ob_cylinder_005)
col_collection_1.objects.link(ob_cylinder_004)
col_collection_1.objects.link(ob_cylinder_003)
col_collection_1.objects.link(ob_cylinder_002)
col_collection_1.objects.link(ob_cylinder_001)
col_collection_1.objects.link(ob_cylinder)
col_collection_1.objects.link(ob_cube)
col_collection_1.objects.link(ob_icosphere_106)

# ---- scene / render settings (as saved in the file)
scene.frame_start = 1; scene.frame_end = 250; scene.frame_set(1)
scene.render.engine = 'BLENDER_EEVEE_NEXT'
scene.render.resolution_percentage = 50
scene.render.dither_intensity = 0.0
scene.cycles.use_denoising = False
scene.cycles.samples = 128
scene.cycles.sampling_pattern = 'TABULATED_SOBOL'
scene.cycles.use_adaptive_sampling = False
scene.cycles.use_light_tree = False
scene.cycles.blur_glossy = 0.0
scene.cycles.sample_clamp_indirect = 0.0
scene.view_settings.view_transform = 'Standard'
bpy.context.view_layer.update()

# ---- added for rendering (the .blend has no active camera and no usable light): camera, sun
cam_auto = bpy.data.cameras.new('AutoCamera')
cam_auto.lens = 50.0
cam_auto.sensor_width = 36.0
cam_auto.clip_end = 1000.0
ob_auto_camera = bpy.data.objects.new('AutoCamera', cam_auto)
scene.collection.objects.link(ob_auto_camera)
ob_auto_camera.location = (0.320012, -0.384711, 0.260001)
ob_auto_camera.rotation_euler = (1.09748, -7.21219e-08, 0.694738)
scene.camera = ob_auto_camera
light_auto_sun = bpy.data.lights.new('AutoSun', 'SUN')
light_auto_sun.energy = 3.0
light_auto_sun.angle = 0.0523599
ob_auto_sun = bpy.data.objects.new('AutoSun', light_auto_sun)
scene.collection.objects.link(ob_auto_sun)
ob_auto_sun.rotation_euler = (0.872665, 0.174533, 0.523599)
bpy.context.view_layer.update()
